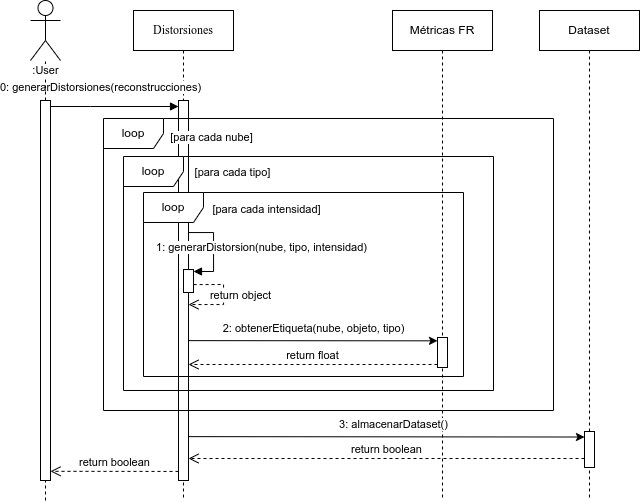

The diagram above was exported from draw.io. Its source (the exported page's mxGraphModel, read from the mxfile embedded in the PNG):
<mxGraphModel dx="1366" dy="803" grid="1" gridSize="10" guides="1" tooltips="1" connect="1" arrows="1" fold="1" page="1" pageScale="1" pageWidth="850" pageHeight="1100" math="0" shadow="0">
  <root>
    <mxCell id="0" />
    <mxCell id="1" parent="0" />
    <mxCell id="y9LnRcogVquP8AABG58V-3" value="&lt;font face=&quot;CMU Serif Medium&quot;&gt;Distorsiones&lt;/font&gt;" style="shape=umlLifeline;perimeter=lifelinePerimeter;whiteSpace=wrap;html=1;container=0;dropTarget=0;collapsible=0;recursiveResize=0;outlineConnect=0;portConstraint=eastwest;newEdgeStyle={&quot;edgeStyle&quot;:&quot;elbowEdgeStyle&quot;,&quot;elbow&quot;:&quot;vertical&quot;,&quot;curved&quot;:0,&quot;rounded&quot;:0};movable=1;resizable=1;rotatable=1;deletable=1;editable=1;locked=0;connectable=1;" parent="1" vertex="1">
      <mxGeometry x="143" y="20" width="100" height="490" as="geometry" />
    </mxCell>
    <mxCell id="y9LnRcogVquP8AABG58V-4" value="" style="html=1;points=[];perimeter=orthogonalPerimeter;outlineConnect=0;targetShapes=umlLifeline;portConstraint=eastwest;newEdgeStyle={&quot;edgeStyle&quot;:&quot;elbowEdgeStyle&quot;,&quot;elbow&quot;:&quot;vertical&quot;,&quot;curved&quot;:0,&quot;rounded&quot;:0};" parent="y9LnRcogVquP8AABG58V-3" vertex="1">
      <mxGeometry x="45" y="90" width="10" height="380" as="geometry" />
    </mxCell>
    <mxCell id="y9LnRcogVquP8AABG58V-6" value="" style="html=1;verticalAlign=bottom;endArrow=block;edgeStyle=orthogonalEdgeStyle;elbow=horizontal;rounded=0;" parent="y9LnRcogVquP8AABG58V-3" edge="1">
      <mxGeometry relative="1" as="geometry">
        <mxPoint x="54.99999999999977" y="221" as="sourcePoint" />
        <Array as="points">
          <mxPoint x="55" y="222" />
          <mxPoint x="80" y="222" />
          <mxPoint x="80" y="261" />
        </Array>
        <mxPoint x="59.99999999999977" y="261" as="targetPoint" />
      </mxGeometry>
    </mxCell>
    <mxCell id="y9LnRcogVquP8AABG58V-12" value="1: generarDistorsion(nube, tipo, intensidad)" style="edgeLabel;html=1;align=center;verticalAlign=middle;resizable=1;points=[];movable=1;rotatable=1;deletable=1;editable=1;locked=0;connectable=1;" parent="y9LnRcogVquP8AABG58V-6" vertex="1" connectable="0">
      <mxGeometry x="-0.0417" y="2" relative="1" as="geometry">
        <mxPoint x="45" as="offset" />
      </mxGeometry>
    </mxCell>
    <mxCell id="y9LnRcogVquP8AABG58V-11" value="loop" style="shape=umlFrame;whiteSpace=wrap;html=1;pointerEvents=0;" parent="1" vertex="1">
      <mxGeometry x="113" y="128" width="450" height="292" as="geometry" />
    </mxCell>
    <mxCell id="y9LnRcogVquP8AABG58V-5" value="0: generarDistorsiones(reconstrucciones)" style="html=1;verticalAlign=bottom;startArrow=none;endArrow=block;startSize=8;edgeStyle=elbowEdgeStyle;elbow=vertical;curved=0;rounded=0;startFill=0;" parent="1" edge="1">
      <mxGeometry x="-0.2187" y="10" relative="1" as="geometry">
        <mxPoint x="60" y="116" as="sourcePoint" />
        <mxPoint x="188" y="116" as="targetPoint" />
        <Array as="points">
          <mxPoint x="100" y="116" />
        </Array>
        <mxPoint as="offset" />
      </mxGeometry>
    </mxCell>
    <mxCell id="y9LnRcogVquP8AABG58V-19" value="Métricas FR" style="shape=umlLifeline;perimeter=lifelinePerimeter;whiteSpace=wrap;html=1;container=0;dropTarget=0;collapsible=0;recursiveResize=0;outlineConnect=0;portConstraint=eastwest;newEdgeStyle={&quot;edgeStyle&quot;:&quot;elbowEdgeStyle&quot;,&quot;elbow&quot;:&quot;vertical&quot;,&quot;curved&quot;:0,&quot;rounded&quot;:0};" parent="1" vertex="1">
      <mxGeometry x="402" y="20" width="100" height="490" as="geometry" />
    </mxCell>
    <mxCell id="y9LnRcogVquP8AABG58V-20" value="" style="html=1;points=[];perimeter=orthogonalPerimeter;outlineConnect=0;targetShapes=umlLifeline;portConstraint=eastwest;newEdgeStyle={&quot;edgeStyle&quot;:&quot;elbowEdgeStyle&quot;,&quot;elbow&quot;:&quot;vertical&quot;,&quot;curved&quot;:0,&quot;rounded&quot;:0};" parent="y9LnRcogVquP8AABG58V-19" vertex="1">
      <mxGeometry x="45" y="327" width="10" height="30" as="geometry" />
    </mxCell>
    <mxCell id="y9LnRcogVquP8AABG58V-27" value="loop" style="shape=umlFrame;whiteSpace=wrap;html=1;pointerEvents=0;" parent="1" vertex="1">
      <mxGeometry x="133" y="166" width="370" height="234" as="geometry" />
    </mxCell>
    <mxCell id="y9LnRcogVquP8AABG58V-23" value="[para cada nube]" style="edgeLabel;html=1;align=center;verticalAlign=middle;resizable=0;points=[];" parent="1" vertex="1" connectable="0">
      <mxGeometry x="220.99999999999977" y="146.99862068965513" as="geometry" />
    </mxCell>
    <mxCell id="y9LnRcogVquP8AABG58V-7" style="edgeStyle=elbowEdgeStyle;rounded=0;orthogonalLoop=1;jettySize=auto;html=1;elbow=vertical;curved=0;" parent="1" edge="1">
      <mxGeometry relative="1" as="geometry">
        <mxPoint x="447" y="350.08333333333337" as="targetPoint" />
        <mxPoint x="197.99999999999977" y="350.13482758620694" as="sourcePoint" />
      </mxGeometry>
    </mxCell>
    <mxCell id="y9LnRcogVquP8AABG58V-29" value="2: obtenerEtiqueta(nube, objeto, tipo)" style="edgeLabel;html=1;align=center;verticalAlign=middle;resizable=0;points=[];" parent="y9LnRcogVquP8AABG58V-7" vertex="1" connectable="0">
      <mxGeometry x="-0.7092" y="1" relative="1" as="geometry">
        <mxPoint x="89" y="-12" as="offset" />
      </mxGeometry>
    </mxCell>
    <mxCell id="y9LnRcogVquP8AABG58V-28" value="&lt;span style=&quot;color: rgb(0, 0, 0); font-family: Helvetica; font-size: 11px; font-style: normal; font-variant-ligatures: normal; font-variant-caps: normal; font-weight: 400; letter-spacing: normal; orphans: 2; text-align: center; text-indent: 0px; text-transform: none; widows: 2; word-spacing: 0px; -webkit-text-stroke-width: 0px; background-color: rgb(255, 255, 255); text-decoration-thickness: initial; text-decoration-style: initial; text-decoration-color: initial; float: none; display: inline !important;&quot;&gt;[para cada tipo]&lt;/span&gt;" style="edgeLabel;html=1;align=center;verticalAlign=middle;resizable=0;points=[];" parent="1" vertex="1" connectable="0">
      <mxGeometry x="235.99999999999977" y="147.99862068965513" as="geometry">
        <mxPoint x="6" y="34" as="offset" />
      </mxGeometry>
    </mxCell>
    <mxCell id="y9LnRcogVquP8AABG58V-30" value="return float" style="html=1;verticalAlign=bottom;endArrow=open;dashed=1;endSize=8;edgeStyle=elbowEdgeStyle;elbow=vertical;curved=0;rounded=0;" parent="1" edge="1">
      <mxGeometry relative="1" as="geometry">
        <mxPoint x="197.99999999999977" y="374" as="targetPoint" />
        <Array as="points">
          <mxPoint x="338" y="374" />
        </Array>
        <mxPoint x="447" y="374" as="sourcePoint" />
      </mxGeometry>
    </mxCell>
    <mxCell id="y9LnRcogVquP8AABG58V-31" value="" style="html=1;points=[];perimeter=orthogonalPerimeter;outlineConnect=0;targetShapes=umlLifeline;portConstraint=eastwest;newEdgeStyle={&quot;edgeStyle&quot;:&quot;elbowEdgeStyle&quot;,&quot;elbow&quot;:&quot;vertical&quot;,&quot;curved&quot;:0,&quot;rounded&quot;:0};movable=1;resizable=1;rotatable=1;deletable=1;editable=1;locked=0;connectable=1;" parent="1" vertex="1">
      <mxGeometry x="193" y="279" width="10" height="23" as="geometry" />
    </mxCell>
    <mxCell id="y9LnRcogVquP8AABG58V-32" value="return object" style="html=1;verticalAlign=bottom;endArrow=open;dashed=1;endSize=8;edgeStyle=orthogonalEdgeStyle;elbow=vertical;rounded=0;" parent="1" edge="1">
      <mxGeometry x="0.2297" y="-17" relative="1" as="geometry">
        <mxPoint x="198" y="314.04761904761904" as="targetPoint" />
        <Array as="points">
          <mxPoint x="203" y="294" />
          <mxPoint x="233" y="294" />
          <mxPoint x="233" y="314" />
        </Array>
        <mxPoint x="203" y="300" as="sourcePoint" />
        <mxPoint x="17" y="17" as="offset" />
      </mxGeometry>
    </mxCell>
    <mxCell id="y9LnRcogVquP8AABG58V-34" value="loop" style="shape=umlFrame;whiteSpace=wrap;html=1;pointerEvents=0;" parent="1" vertex="1">
      <mxGeometry x="153" y="202" width="320" height="184" as="geometry" />
    </mxCell>
    <mxCell id="y9LnRcogVquP8AABG58V-37" value="&lt;span style=&quot;color: rgb(0, 0, 0); font-family: Helvetica; font-size: 11px; font-style: normal; font-variant-ligatures: normal; font-variant-caps: normal; font-weight: 400; letter-spacing: normal; orphans: 2; text-align: center; text-indent: 0px; text-transform: none; widows: 2; word-spacing: 0px; -webkit-text-stroke-width: 0px; background-color: rgb(255, 255, 255); text-decoration-thickness: initial; text-decoration-style: initial; text-decoration-color: initial; float: none; display: inline !important;&quot;&gt;[para cada intensidad]&lt;/span&gt;" style="edgeLabel;html=1;align=center;verticalAlign=middle;resizable=0;points=[];" parent="1" vertex="1" connectable="0">
      <mxGeometry x="269.9999999999998" y="184.99862068965513" as="geometry">
        <mxPoint x="6" y="34" as="offset" />
      </mxGeometry>
    </mxCell>
    <mxCell id="y9LnRcogVquP8AABG58V-38" value="Dataset" style="shape=umlLifeline;perimeter=lifelinePerimeter;whiteSpace=wrap;html=1;container=0;dropTarget=0;collapsible=0;recursiveResize=0;outlineConnect=0;portConstraint=eastwest;newEdgeStyle={&quot;edgeStyle&quot;:&quot;elbowEdgeStyle&quot;,&quot;elbow&quot;:&quot;vertical&quot;,&quot;curved&quot;:0,&quot;rounded&quot;:0};" parent="1" vertex="1">
      <mxGeometry x="549" y="20" width="100" height="490" as="geometry" />
    </mxCell>
    <mxCell id="y9LnRcogVquP8AABG58V-39" value="" style="html=1;points=[];perimeter=orthogonalPerimeter;outlineConnect=0;targetShapes=umlLifeline;portConstraint=eastwest;newEdgeStyle={&quot;edgeStyle&quot;:&quot;elbowEdgeStyle&quot;,&quot;elbow&quot;:&quot;vertical&quot;,&quot;curved&quot;:0,&quot;rounded&quot;:0};" parent="y9LnRcogVquP8AABG58V-38" vertex="1">
      <mxGeometry x="45" y="421" width="10" height="36" as="geometry" />
    </mxCell>
    <mxCell id="y9LnRcogVquP8AABG58V-40" style="edgeStyle=elbowEdgeStyle;rounded=0;orthogonalLoop=1;jettySize=auto;html=1;elbow=vertical;curved=0;" parent="1" edge="1">
      <mxGeometry relative="1" as="geometry">
        <mxPoint x="594" y="446.0952380952381" as="targetPoint" />
        <mxPoint x="197.99999999999977" y="446.13482758620694" as="sourcePoint" />
      </mxGeometry>
    </mxCell>
    <mxCell id="y9LnRcogVquP8AABG58V-41" value="3: almacenarDataset()" style="edgeLabel;html=1;align=center;verticalAlign=middle;resizable=0;points=[];" parent="y9LnRcogVquP8AABG58V-40" vertex="1" connectable="0">
      <mxGeometry x="-0.7092" y="1" relative="1" as="geometry">
        <mxPoint x="147" y="-12" as="offset" />
      </mxGeometry>
    </mxCell>
    <mxCell id="y9LnRcogVquP8AABG58V-42" value="return boolean" style="html=1;verticalAlign=bottom;endArrow=open;dashed=1;endSize=8;edgeStyle=elbowEdgeStyle;elbow=vertical;curved=0;rounded=0;" parent="1" edge="1">
      <mxGeometry relative="1" as="geometry">
        <mxPoint x="198" y="468" as="targetPoint" />
        <Array as="points">
          <mxPoint x="580" y="468" />
        </Array>
        <mxPoint x="594" y="468" as="sourcePoint" />
      </mxGeometry>
    </mxCell>
    <mxCell id="y9LnRcogVquP8AABG58V-45" value="" style="shape=umlActor;verticalLabelPosition=bottom;verticalAlign=top;html=1;outlineConnect=0;" parent="1" vertex="1">
      <mxGeometry x="40" y="10" width="30" height="60" as="geometry" />
    </mxCell>
    <mxCell id="y9LnRcogVquP8AABG58V-46" value="" style="endArrow=none;dashed=1;html=1;rounded=0;" parent="1" source="y9LnRcogVquP8AABG58V-51" target="y9LnRcogVquP8AABG58V-45" edge="1">
      <mxGeometry width="50" height="50" relative="1" as="geometry">
        <mxPoint x="55" y="510" as="sourcePoint" />
        <mxPoint x="400" y="230" as="targetPoint" />
      </mxGeometry>
    </mxCell>
    <mxCell id="y9LnRcogVquP8AABG58V-49" value=":User" style="edgeLabel;html=1;align=center;verticalAlign=middle;resizable=0;points=[];" parent="y9LnRcogVquP8AABG58V-46" vertex="1" connectable="0">
      <mxGeometry x="0.9357" y="-1" relative="1" as="geometry">
        <mxPoint x="-1" y="9" as="offset" />
      </mxGeometry>
    </mxCell>
    <mxCell id="y9LnRcogVquP8AABG58V-52" value="" style="endArrow=none;dashed=1;html=1;rounded=0;" parent="1" target="y9LnRcogVquP8AABG58V-51" edge="1">
      <mxGeometry width="50" height="50" relative="1" as="geometry">
        <mxPoint x="55" y="510" as="sourcePoint" />
        <mxPoint x="55" y="508" as="targetPoint" />
      </mxGeometry>
    </mxCell>
    <mxCell id="y9LnRcogVquP8AABG58V-51" value="" style="html=1;points=[];perimeter=orthogonalPerimeter;outlineConnect=0;targetShapes=umlLifeline;portConstraint=eastwest;newEdgeStyle={&quot;edgeStyle&quot;:&quot;elbowEdgeStyle&quot;,&quot;elbow&quot;:&quot;vertical&quot;,&quot;curved&quot;:0,&quot;rounded&quot;:0};" parent="1" vertex="1">
      <mxGeometry x="50" y="110" width="10" height="380" as="geometry" />
    </mxCell>
    <mxCell id="y9LnRcogVquP8AABG58V-54" value="return boolean" style="html=1;verticalAlign=bottom;endArrow=open;dashed=1;endSize=8;edgeStyle=elbowEdgeStyle;elbow=vertical;curved=0;rounded=0;" parent="1" edge="1">
      <mxGeometry relative="1" as="geometry">
        <mxPoint x="60" y="481" as="targetPoint" />
        <Array as="points" />
        <mxPoint x="188" y="480.95238095238096" as="sourcePoint" />
      </mxGeometry>
    </mxCell>
  </root>
</mxGraphModel>